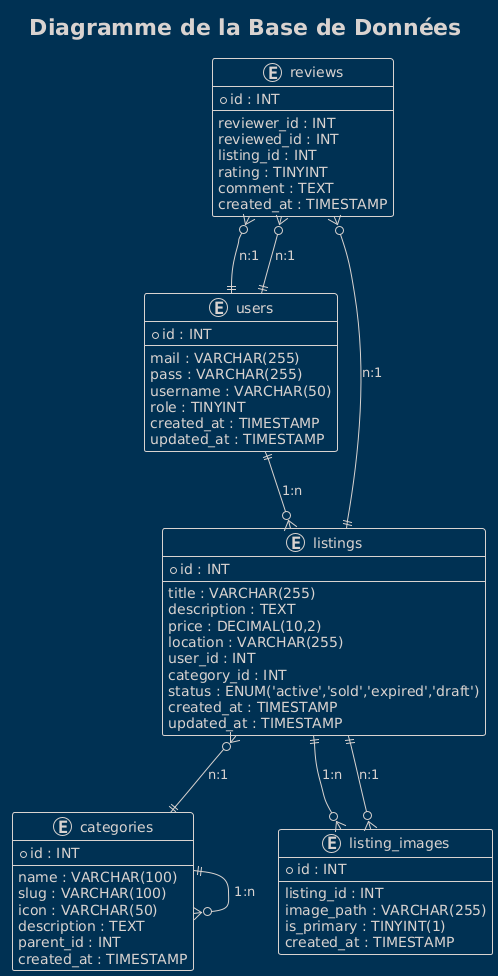

The diagram above was rendered by PlantUML. Its source (embedded in the PNG):
@startuml
!theme blueprint

title Diagramme de la Base de Données

entity "users" as users {
  *id : INT
  --
  mail : VARCHAR(255)
  pass : VARCHAR(255)
  username : VARCHAR(50)
  role : TINYINT
  created_at : TIMESTAMP
  updated_at : TIMESTAMP
}

entity "categories" as categories {
  *id : INT
  --
  name : VARCHAR(100)
  slug : VARCHAR(100)
  icon : VARCHAR(50)
  description : TEXT
  parent_id : INT
  created_at : TIMESTAMP
}

entity "listings" as listings {
  *id : INT
  --
  title : VARCHAR(255)
  description : TEXT
  price : DECIMAL(10,2)
  location : VARCHAR(255)
  user_id : INT
  category_id : INT
  status : ENUM('active','sold','expired','draft')
  created_at : TIMESTAMP
  updated_at : TIMESTAMP
}

entity "listing_images" as listing_images {
  *id : INT
  --
  listing_id : INT
  image_path : VARCHAR(255)
  is_primary : TINYINT(1)
  created_at : TIMESTAMP
}

entity "reviews" as reviews {
  *id : INT
  --
  reviewer_id : INT
  reviewed_id : INT
  listing_id : INT
  rating : TINYINT
  comment : TEXT
  created_at : TIMESTAMP
}

users ||--o{ listings : "1:n"
listings }o--|| categories : "n:1"
categories ||--o{ categories : "1:n"
listings ||--o{ listing_images : "1:n"
listing_images }o--|| listings : "n:1"
reviews }o--|| listings : "n:1"
reviews }o--|| users : "n:1"
reviews }o--|| users : "n:1"
@enduml